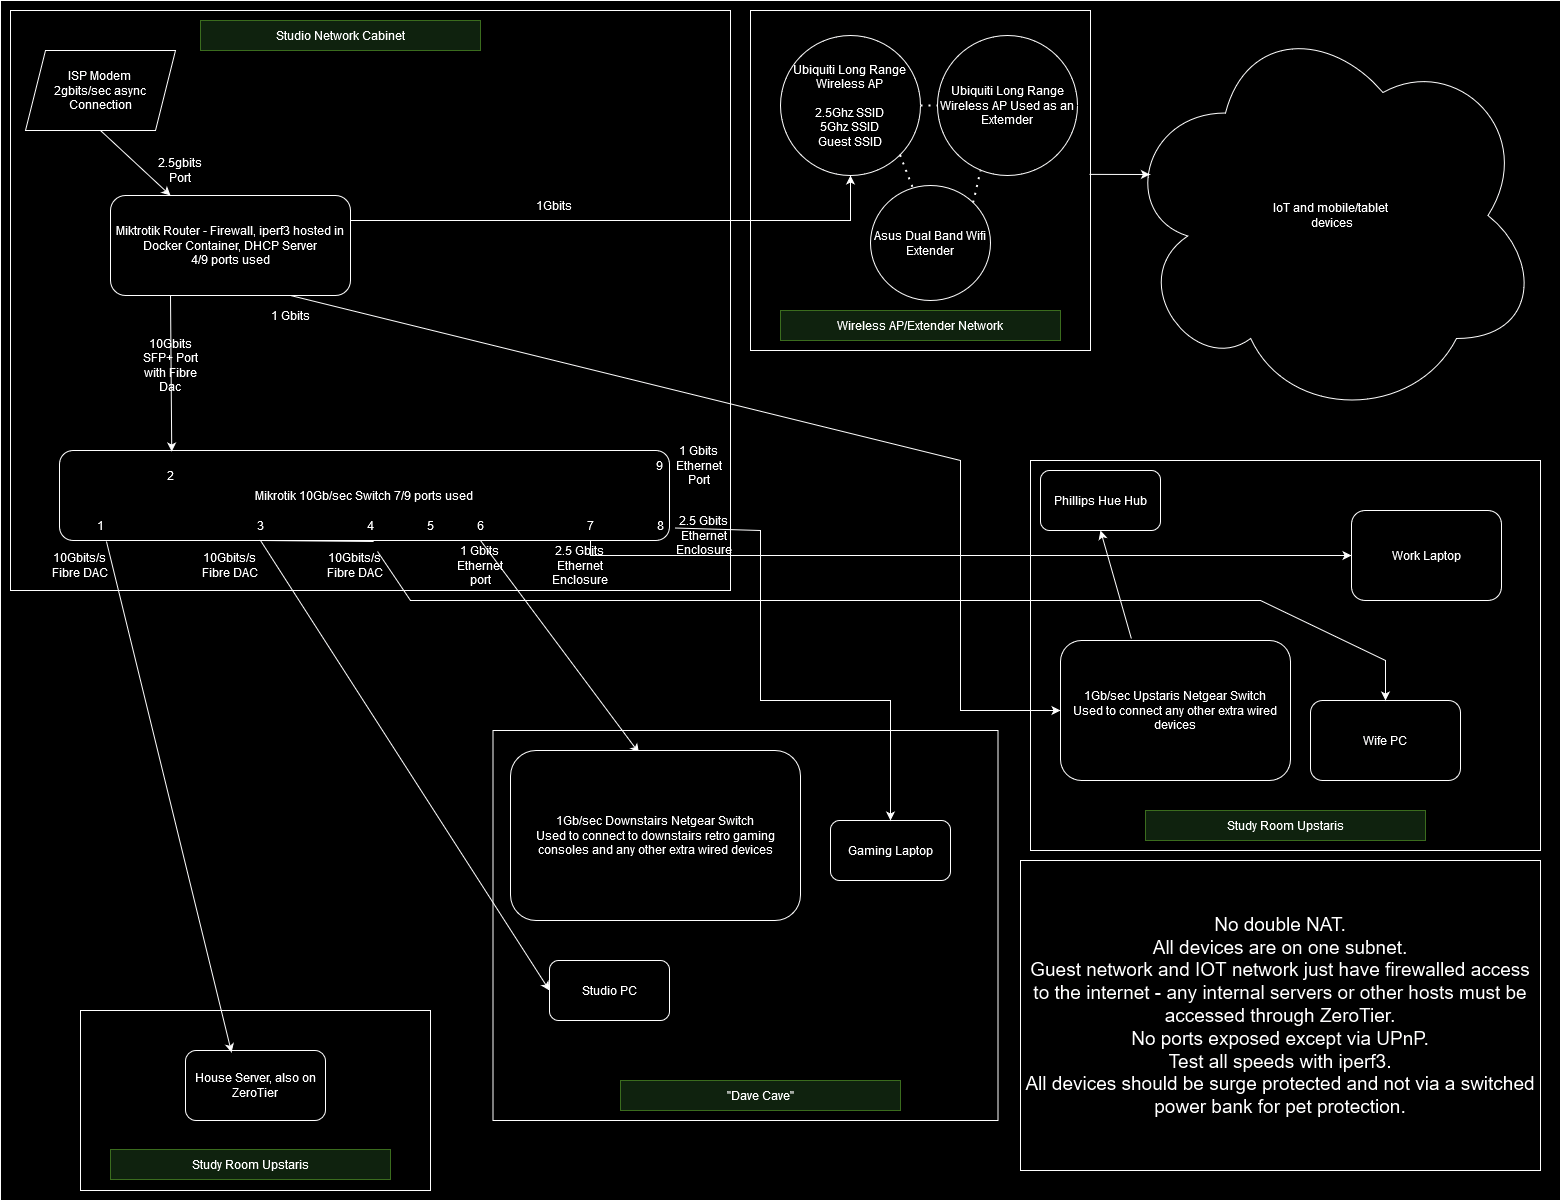

The diagram above was exported from draw.io. Its source (the exported page's mxGraphModel, read from the mxfile embedded in the PNG):
<mxGraphModel dx="2901" dy="2303" grid="1" gridSize="10" guides="1" tooltips="1" connect="1" arrows="1" fold="1" page="1" pageScale="1" pageWidth="827" pageHeight="1169" math="0" shadow="0">
  <root>
    <mxCell id="0" />
    <mxCell id="1" parent="0" />
    <mxCell id="e7EhjI9CJL2tR9g1YNYY-19" value="" style="rounded=0;whiteSpace=wrap;html=1;" parent="1" vertex="1">
      <mxGeometry x="-110" y="-10" width="1560" height="1200" as="geometry" />
    </mxCell>
    <mxCell id="e7EhjI9CJL2tR9g1YNYY-17" value="" style="rounded=0;whiteSpace=wrap;html=1;" parent="1" vertex="1">
      <mxGeometry x="-100" width="720" height="580" as="geometry" />
    </mxCell>
    <mxCell id="e7EhjI9CJL2tR9g1YNYY-13" value="" style="rounded=0;whiteSpace=wrap;html=1;" parent="1" vertex="1">
      <mxGeometry x="-30" y="1000" width="350" height="180" as="geometry" />
    </mxCell>
    <mxCell id="e7EhjI9CJL2tR9g1YNYY-11" value="" style="rounded=0;whiteSpace=wrap;html=1;" parent="1" vertex="1">
      <mxGeometry x="382.5" y="720" width="505" height="390" as="geometry" />
    </mxCell>
    <mxCell id="e7EhjI9CJL2tR9g1YNYY-9" value="" style="rounded=0;whiteSpace=wrap;html=1;" parent="1" vertex="1">
      <mxGeometry x="920" y="450" width="510" height="390" as="geometry" />
    </mxCell>
    <mxCell id="e7EhjI9CJL2tR9g1YNYY-6" value="" style="whiteSpace=wrap;html=1;aspect=fixed;" parent="1" vertex="1">
      <mxGeometry x="640" width="340" height="340" as="geometry" />
    </mxCell>
    <mxCell id="oFdAPZg3JqCYgI18KZOi-1" value="Miktrotik Router - Firewall, iperf3 hosted in Docker Container, DHCP Server &lt;br&gt;4/9 ports used" style="rounded=1;whiteSpace=wrap;html=1;" parent="1" vertex="1">
      <mxGeometry y="185" width="240" height="100" as="geometry" />
    </mxCell>
    <mxCell id="oFdAPZg3JqCYgI18KZOi-2" value="Mikrotik 10Gb/sec Switch 7/9 ports used" style="rounded=1;whiteSpace=wrap;html=1;" parent="1" vertex="1">
      <mxGeometry x="-51" y="440" width="610" height="90" as="geometry" />
    </mxCell>
    <mxCell id="oFdAPZg3JqCYgI18KZOi-4" value="" style="endArrow=classic;html=1;rounded=0;exitX=0.25;exitY=1;exitDx=0;exitDy=0;entryX=0.184;entryY=0.011;entryDx=0;entryDy=0;entryPerimeter=0;" parent="1" source="oFdAPZg3JqCYgI18KZOi-1" target="oFdAPZg3JqCYgI18KZOi-2" edge="1">
      <mxGeometry width="50" height="50" relative="1" as="geometry">
        <mxPoint x="390" y="620" as="sourcePoint" />
        <mxPoint x="440" y="570" as="targetPoint" />
      </mxGeometry>
    </mxCell>
    <mxCell id="oFdAPZg3JqCYgI18KZOi-7" value="" style="endArrow=classic;html=1;rounded=0;exitX=1;exitY=0.25;exitDx=0;exitDy=0;" parent="1" source="oFdAPZg3JqCYgI18KZOi-1" target="oFdAPZg3JqCYgI18KZOi-8" edge="1">
      <mxGeometry width="50" height="50" relative="1" as="geometry">
        <mxPoint x="780" y="550" as="sourcePoint" />
        <mxPoint x="700" y="670" as="targetPoint" />
        <Array as="points">
          <mxPoint x="740" y="210" />
        </Array>
      </mxGeometry>
    </mxCell>
    <mxCell id="oFdAPZg3JqCYgI18KZOi-8" value="Ubiquiti Long Range &lt;br&gt;Wireless AP&lt;br&gt;&lt;br&gt;2.5Ghz SSID&lt;br&gt;&lt;div&gt;5Ghz SSID&lt;/div&gt;&lt;div&gt;Guest SSID&lt;br&gt;&lt;/div&gt;" style="ellipse;whiteSpace=wrap;html=1;" parent="1" vertex="1">
      <mxGeometry x="670" y="25" width="140" height="140" as="geometry" />
    </mxCell>
    <mxCell id="oFdAPZg3JqCYgI18KZOi-11" value="House Server, also on ZeroTier" style="rounded=1;whiteSpace=wrap;html=1;" parent="1" vertex="1">
      <mxGeometry x="75" y="1040" width="140" height="70" as="geometry" />
    </mxCell>
    <mxCell id="oFdAPZg3JqCYgI18KZOi-12" value="" style="endArrow=classic;html=1;rounded=0;exitX=0.077;exitY=1.011;exitDx=0;exitDy=0;exitPerimeter=0;entryX=0.329;entryY=0.029;entryDx=0;entryDy=0;entryPerimeter=0;" parent="1" source="oFdAPZg3JqCYgI18KZOi-2" target="oFdAPZg3JqCYgI18KZOi-11" edge="1">
      <mxGeometry width="50" height="50" relative="1" as="geometry">
        <mxPoint x="390" y="620" as="sourcePoint" />
        <mxPoint x="172" y="1030" as="targetPoint" />
      </mxGeometry>
    </mxCell>
    <mxCell id="oFdAPZg3JqCYgI18KZOi-13" value="" style="endArrow=classic;html=1;rounded=0;exitX=0.515;exitY=1.011;exitDx=0;exitDy=0;exitPerimeter=0;entryX=0;entryY=0.5;entryDx=0;entryDy=0;" parent="1" source="oFdAPZg3JqCYgI18KZOi-2" edge="1" target="oFdAPZg3JqCYgI18KZOi-14">
      <mxGeometry width="50" height="50" relative="1" as="geometry">
        <mxPoint x="390" y="620" as="sourcePoint" />
        <mxPoint x="430" y="1000" as="targetPoint" />
        <Array as="points">
          <mxPoint x="150" y="530" />
        </Array>
      </mxGeometry>
    </mxCell>
    <mxCell id="oFdAPZg3JqCYgI18KZOi-14" value="Studio PC" style="rounded=1;whiteSpace=wrap;html=1;" parent="1" vertex="1">
      <mxGeometry x="439" y="950" width="120" height="60" as="geometry" />
    </mxCell>
    <mxCell id="oFdAPZg3JqCYgI18KZOi-15" value="Gaming Laptop" style="rounded=1;whiteSpace=wrap;html=1;" parent="1" vertex="1">
      <mxGeometry x="720" y="810" width="120" height="60" as="geometry" />
    </mxCell>
    <mxCell id="oFdAPZg3JqCYgI18KZOi-18" value="" style="endArrow=classic;html=1;rounded=0;exitX=0;exitY=0.25;exitDx=0;exitDy=0;entryX=0.5;entryY=0;entryDx=0;entryDy=0;" parent="1" source="EowZtm3qRLwpRNsVullQ-4" target="oFdAPZg3JqCYgI18KZOi-15" edge="1">
      <mxGeometry width="50" height="50" relative="1" as="geometry">
        <mxPoint x="390" y="620" as="sourcePoint" />
        <mxPoint x="500" y="730" as="targetPoint" />
        <Array as="points">
          <mxPoint x="650" y="520" />
          <mxPoint x="650" y="690" />
          <mxPoint x="780" y="690" />
        </Array>
      </mxGeometry>
    </mxCell>
    <mxCell id="oFdAPZg3JqCYgI18KZOi-19" value="ISP Modem&lt;br&gt;2gbits/sec async Connection" style="shape=parallelogram;perimeter=parallelogramPerimeter;whiteSpace=wrap;html=1;fixedSize=1;" parent="1" vertex="1">
      <mxGeometry x="-85" y="40" width="150" height="80" as="geometry" />
    </mxCell>
    <mxCell id="oFdAPZg3JqCYgI18KZOi-21" value="" style="endArrow=classic;html=1;rounded=0;entryX=0.25;entryY=0;entryDx=0;entryDy=0;exitX=0.5;exitY=1;exitDx=0;exitDy=0;" parent="1" source="oFdAPZg3JqCYgI18KZOi-19" target="oFdAPZg3JqCYgI18KZOi-1" edge="1">
      <mxGeometry width="50" height="50" relative="1" as="geometry">
        <mxPoint x="390" y="620" as="sourcePoint" />
        <mxPoint x="440" y="570" as="targetPoint" />
      </mxGeometry>
    </mxCell>
    <mxCell id="oFdAPZg3JqCYgI18KZOi-35" value="10Gbits/s&lt;br&gt;Fibre DAC" style="text;html=1;strokeColor=none;fillColor=none;align=center;verticalAlign=middle;whiteSpace=wrap;rounded=0;" parent="1" vertex="1">
      <mxGeometry x="-60" y="540" width="60" height="30" as="geometry" />
    </mxCell>
    <mxCell id="oFdAPZg3JqCYgI18KZOi-41" value="Phillips Hue Hub" style="rounded=1;whiteSpace=wrap;html=1;" parent="1" vertex="1">
      <mxGeometry x="930" y="460" width="120" height="60" as="geometry" />
    </mxCell>
    <mxCell id="oFdAPZg3JqCYgI18KZOi-43" value="" style="endArrow=classic;html=1;rounded=0;exitX=0.5;exitY=0;exitDx=0;exitDy=0;entryX=0.443;entryY=0.014;entryDx=0;entryDy=0;entryPerimeter=0;" parent="1" source="SGbkX9b31fogkm0w1czX-30" target="oFdAPZg3JqCYgI18KZOi-45" edge="1">
      <mxGeometry width="50" height="50" relative="1" as="geometry">
        <mxPoint x="730" y="500" as="sourcePoint" />
        <mxPoint x="1120" y="690" as="targetPoint" />
      </mxGeometry>
    </mxCell>
    <mxCell id="oFdAPZg3JqCYgI18KZOi-45" value="1Gb/sec Downstairs Netgear Switch&lt;br&gt;Used to connect to downstairs retro gaming consoles and any other extra wired devices" style="rounded=1;whiteSpace=wrap;html=1;" parent="1" vertex="1">
      <mxGeometry x="400" y="740" width="290" height="170" as="geometry" />
    </mxCell>
    <mxCell id="oFdAPZg3JqCYgI18KZOi-46" value="1Gbits" style="text;html=1;strokeColor=none;fillColor=none;align=center;verticalAlign=middle;whiteSpace=wrap;rounded=0;" parent="1" vertex="1">
      <mxGeometry x="414" y="180" width="60" height="30" as="geometry" />
    </mxCell>
    <mxCell id="oFdAPZg3JqCYgI18KZOi-47" value="1" style="text;html=1;strokeColor=none;fillColor=none;align=center;verticalAlign=middle;whiteSpace=wrap;rounded=0;" parent="1" vertex="1">
      <mxGeometry x="-40" y="500" width="60" height="30" as="geometry" />
    </mxCell>
    <mxCell id="oFdAPZg3JqCYgI18KZOi-48" value="2" style="text;html=1;strokeColor=none;fillColor=none;align=center;verticalAlign=middle;whiteSpace=wrap;rounded=0;" parent="1" vertex="1">
      <mxGeometry x="30" y="450" width="60" height="30" as="geometry" />
    </mxCell>
    <mxCell id="oFdAPZg3JqCYgI18KZOi-50" value="3" style="text;html=1;strokeColor=none;fillColor=none;align=center;verticalAlign=middle;whiteSpace=wrap;rounded=0;" parent="1" vertex="1">
      <mxGeometry x="120" y="500" width="60" height="30" as="geometry" />
    </mxCell>
    <mxCell id="oFdAPZg3JqCYgI18KZOi-51" value="4" style="text;html=1;strokeColor=none;fillColor=none;align=center;verticalAlign=middle;whiteSpace=wrap;rounded=0;" parent="1" vertex="1">
      <mxGeometry x="230" y="500" width="60" height="30" as="geometry" />
    </mxCell>
    <mxCell id="oFdAPZg3JqCYgI18KZOi-52" value="5" style="text;html=1;strokeColor=none;fillColor=none;align=center;verticalAlign=middle;whiteSpace=wrap;rounded=0;" parent="1" vertex="1">
      <mxGeometry x="290" y="500" width="60" height="30" as="geometry" />
    </mxCell>
    <mxCell id="oFdAPZg3JqCYgI18KZOi-53" value="6" style="text;html=1;strokeColor=none;fillColor=none;align=center;verticalAlign=middle;whiteSpace=wrap;rounded=0;" parent="1" vertex="1">
      <mxGeometry x="340" y="500" width="60" height="30" as="geometry" />
    </mxCell>
    <mxCell id="oFdAPZg3JqCYgI18KZOi-54" value="7" style="text;html=1;strokeColor=none;fillColor=none;align=center;verticalAlign=middle;whiteSpace=wrap;rounded=0;" parent="1" vertex="1">
      <mxGeometry x="450" y="500" width="60" height="30" as="geometry" />
    </mxCell>
    <mxCell id="oFdAPZg3JqCYgI18KZOi-55" value="9" style="text;html=1;strokeColor=none;fillColor=none;align=center;verticalAlign=middle;whiteSpace=wrap;rounded=0;" parent="1" vertex="1">
      <mxGeometry x="534" y="440" width="30" height="30" as="geometry" />
    </mxCell>
    <mxCell id="SGbkX9b31fogkm0w1czX-2" value="Wife PC" style="rounded=1;whiteSpace=wrap;html=1;" parent="1" vertex="1">
      <mxGeometry x="1200" y="690" width="150" height="80" as="geometry" />
    </mxCell>
    <mxCell id="SGbkX9b31fogkm0w1czX-6" value="&lt;div&gt;IoT and mobile/tablet&lt;/div&gt;&lt;div&gt;&amp;nbsp;devices&lt;/div&gt;" style="ellipse;shape=cloud;whiteSpace=wrap;html=1;" parent="1" vertex="1">
      <mxGeometry x="1010" width="420" height="410" as="geometry" />
    </mxCell>
    <mxCell id="SGbkX9b31fogkm0w1czX-11" value="Work Laptop" style="rounded=1;whiteSpace=wrap;html=1;" parent="1" vertex="1">
      <mxGeometry x="1241" y="500" width="150" height="90" as="geometry" />
    </mxCell>
    <mxCell id="SGbkX9b31fogkm0w1czX-13" value="&lt;div style=&quot;font-size: 19px;&quot;&gt;&lt;font style=&quot;font-size: 19px;&quot;&gt;No double NAT.&lt;/font&gt;&lt;/div&gt;&lt;div style=&quot;font-size: 19px;&quot;&gt;&lt;font style=&quot;font-size: 19px;&quot;&gt;All devices are on one subnet.&lt;/font&gt;&lt;/div&gt;&lt;div style=&quot;font-size: 19px;&quot;&gt;&lt;font style=&quot;font-size: 19px;&quot;&gt;Guest network and IOT network just have firewalled access to the internet - any internal servers or other hosts must be accessed through ZeroTier.&lt;br&gt;&lt;/font&gt;&lt;/div&gt;&lt;div style=&quot;font-size: 19px;&quot;&gt;&lt;font style=&quot;font-size: 19px;&quot;&gt;No ports exposed except via UPnP.&lt;br&gt;Test all speeds with iperf3.&lt;br&gt;All devices should be surge protected and not via a switched power bank for pet protection.&lt;/font&gt;&lt;/div&gt;" style="rounded=0;whiteSpace=wrap;html=1;" parent="1" vertex="1">
      <mxGeometry x="910" y="850" width="520" height="310" as="geometry" />
    </mxCell>
    <mxCell id="SGbkX9b31fogkm0w1czX-26" value="10Gbits SFP+ Port with Fibre Dac" style="text;html=1;strokeColor=none;fillColor=none;align=center;verticalAlign=middle;whiteSpace=wrap;rounded=0;" parent="1" vertex="1">
      <mxGeometry x="30" y="340" width="60" height="30" as="geometry" />
    </mxCell>
    <mxCell id="SGbkX9b31fogkm0w1czX-30" value="1 Gbits&lt;br&gt;Ethernet port" style="text;html=1;strokeColor=none;fillColor=none;align=center;verticalAlign=middle;whiteSpace=wrap;rounded=0;" parent="1" vertex="1">
      <mxGeometry x="340" y="530" width="60" height="50" as="geometry" />
    </mxCell>
    <mxCell id="SGbkX9b31fogkm0w1czX-33" value="2.5gbits Port" style="text;html=1;strokeColor=none;fillColor=none;align=center;verticalAlign=middle;whiteSpace=wrap;rounded=0;" parent="1" vertex="1">
      <mxGeometry x="40" y="145" width="60" height="30" as="geometry" />
    </mxCell>
    <mxCell id="SGbkX9b31fogkm0w1czX-35" value="10Gbits/s&lt;br&gt;Fibre DAC" style="text;html=1;strokeColor=none;fillColor=none;align=center;verticalAlign=middle;whiteSpace=wrap;rounded=0;" parent="1" vertex="1">
      <mxGeometry x="215" y="540" width="60" height="30" as="geometry" />
    </mxCell>
    <mxCell id="TGBfcYVljU7c3RCMYYJg-1" value="&lt;div&gt;8&lt;/div&gt;" style="text;html=1;strokeColor=none;fillColor=none;align=center;verticalAlign=middle;whiteSpace=wrap;rounded=0;" parent="1" vertex="1">
      <mxGeometry x="520" y="500" width="60" height="30" as="geometry" />
    </mxCell>
    <mxCell id="TGBfcYVljU7c3RCMYYJg-3" value="2.5 Gbits&lt;br&gt;Ethernet &lt;br&gt;Enclosure" style="text;html=1;strokeColor=none;fillColor=none;align=center;verticalAlign=middle;whiteSpace=wrap;rounded=0;" parent="1" vertex="1">
      <mxGeometry x="440" y="540" width="60" height="30" as="geometry" />
    </mxCell>
    <mxCell id="e7EhjI9CJL2tR9g1YNYY-7" value="Wireless AP/Extender Network" style="text;html=1;strokeColor=#82b366;fillColor=#d5e8d4;align=center;verticalAlign=middle;whiteSpace=wrap;rounded=0;" parent="1" vertex="1">
      <mxGeometry x="670" y="300" width="280" height="30" as="geometry" />
    </mxCell>
    <mxCell id="e7EhjI9CJL2tR9g1YNYY-10" value="Study Room Upstaris" style="text;html=1;strokeColor=#82b366;fillColor=#d5e8d4;align=center;verticalAlign=middle;whiteSpace=wrap;rounded=0;" parent="1" vertex="1">
      <mxGeometry x="1035" y="800" width="280" height="30" as="geometry" />
    </mxCell>
    <mxCell id="e7EhjI9CJL2tR9g1YNYY-14" value="&quot;Dave Cave&quot;" style="text;html=1;strokeColor=#82b366;fillColor=#d5e8d4;align=center;verticalAlign=middle;whiteSpace=wrap;rounded=0;" parent="1" vertex="1">
      <mxGeometry x="510" y="1070" width="280" height="30" as="geometry" />
    </mxCell>
    <mxCell id="e7EhjI9CJL2tR9g1YNYY-15" value="Study Room Upstaris" style="text;html=1;strokeColor=#82b366;fillColor=#d5e8d4;align=center;verticalAlign=middle;whiteSpace=wrap;rounded=0;" parent="1" vertex="1">
      <mxGeometry y="1139" width="280" height="30" as="geometry" />
    </mxCell>
    <mxCell id="e7EhjI9CJL2tR9g1YNYY-18" value="Studio Network Cabinet" style="text;html=1;strokeColor=#82b366;fillColor=#d5e8d4;align=center;verticalAlign=middle;whiteSpace=wrap;rounded=0;" parent="1" vertex="1">
      <mxGeometry x="90" y="10" width="280" height="30" as="geometry" />
    </mxCell>
    <mxCell id="EowZtm3qRLwpRNsVullQ-1" value="10Gbits/s&lt;br&gt;Fibre DAC" style="text;html=1;strokeColor=none;fillColor=none;align=center;verticalAlign=middle;whiteSpace=wrap;rounded=0;" parent="1" vertex="1">
      <mxGeometry x="90" y="540" width="60" height="30" as="geometry" />
    </mxCell>
    <mxCell id="EowZtm3qRLwpRNsVullQ-4" value="2.5 Gbits&lt;br&gt;Ethernet &lt;br&gt;Enclosure" style="text;html=1;strokeColor=none;fillColor=none;align=center;verticalAlign=middle;whiteSpace=wrap;rounded=0;" parent="1" vertex="1">
      <mxGeometry x="564" y="510" width="60" height="30" as="geometry" />
    </mxCell>
    <mxCell id="RUNMuoesmMbyY9hgt66L-1" value="1Gb/sec Upstaris Netgear Switch&lt;br&gt;Used to connect any other extra wired devices" style="rounded=1;whiteSpace=wrap;html=1;" parent="1" vertex="1">
      <mxGeometry x="950" y="630" width="230" height="140" as="geometry" />
    </mxCell>
    <mxCell id="RUNMuoesmMbyY9hgt66L-4" value="" style="endArrow=classic;html=1;rounded=0;entryX=0;entryY=0.5;entryDx=0;entryDy=0;exitX=0.75;exitY=1;exitDx=0;exitDy=0;" parent="1" source="oFdAPZg3JqCYgI18KZOi-1" target="RUNMuoesmMbyY9hgt66L-1" edge="1">
      <mxGeometry width="50" height="50" relative="1" as="geometry">
        <mxPoint x="560" y="455" as="sourcePoint" />
        <mxPoint x="920" y="430" as="targetPoint" />
        <Array as="points">
          <mxPoint x="850" y="450" />
          <mxPoint x="850" y="700" />
        </Array>
      </mxGeometry>
    </mxCell>
    <mxCell id="dhTdx_uANvpvSDGIhfw--3" value="&lt;div&gt;1 Gbits&lt;/div&gt;" style="text;html=1;strokeColor=none;fillColor=none;align=center;verticalAlign=middle;whiteSpace=wrap;rounded=0;" parent="1" vertex="1">
      <mxGeometry x="150" y="290" width="60" height="30" as="geometry" />
    </mxCell>
    <mxCell id="PlMdjF1SJoJuIzY1vAWJ-1" value="Ubiquiti Long Range Wireless AP Used as an Extemder" style="ellipse;whiteSpace=wrap;html=1;aspect=fixed;" vertex="1" parent="1">
      <mxGeometry x="827" y="25" width="140" height="140" as="geometry" />
    </mxCell>
    <mxCell id="PlMdjF1SJoJuIzY1vAWJ-2" value="Asus Dual Band Wifi Extender" style="ellipse;whiteSpace=wrap;html=1;" vertex="1" parent="1">
      <mxGeometry x="760" y="175" width="120" height="115" as="geometry" />
    </mxCell>
    <mxCell id="PlMdjF1SJoJuIzY1vAWJ-3" value="" style="endArrow=none;dashed=1;html=1;dashPattern=1 3;strokeWidth=2;rounded=0;exitX=1;exitY=0.5;exitDx=0;exitDy=0;entryX=0;entryY=0.5;entryDx=0;entryDy=0;" edge="1" parent="1" source="oFdAPZg3JqCYgI18KZOi-8" target="PlMdjF1SJoJuIzY1vAWJ-1">
      <mxGeometry width="50" height="50" relative="1" as="geometry">
        <mxPoint x="795" y="120" as="sourcePoint" />
        <mxPoint x="845" y="70" as="targetPoint" />
      </mxGeometry>
    </mxCell>
    <mxCell id="PlMdjF1SJoJuIzY1vAWJ-4" value="" style="endArrow=none;dashed=1;html=1;dashPattern=1 3;strokeWidth=2;rounded=0;exitX=1;exitY=0;exitDx=0;exitDy=0;" edge="1" parent="1" source="PlMdjF1SJoJuIzY1vAWJ-2">
      <mxGeometry width="50" height="50" relative="1" as="geometry">
        <mxPoint x="860" y="170" as="sourcePoint" />
        <mxPoint x="870" y="160" as="targetPoint" />
        <Array as="points">
          <mxPoint x="870" y="160" />
        </Array>
      </mxGeometry>
    </mxCell>
    <mxCell id="PlMdjF1SJoJuIzY1vAWJ-7" value="" style="endArrow=none;dashed=1;html=1;dashPattern=1 3;strokeWidth=2;rounded=0;exitX=1;exitY=1;exitDx=0;exitDy=0;entryX=0.358;entryY=0.035;entryDx=0;entryDy=0;entryPerimeter=0;" edge="1" parent="1" source="oFdAPZg3JqCYgI18KZOi-8" target="PlMdjF1SJoJuIzY1vAWJ-2">
      <mxGeometry width="50" height="50" relative="1" as="geometry">
        <mxPoint x="200" y="590" as="sourcePoint" />
        <mxPoint x="250" y="540" as="targetPoint" />
      </mxGeometry>
    </mxCell>
    <mxCell id="PlMdjF1SJoJuIzY1vAWJ-9" value="" style="endArrow=classic;html=1;rounded=0;exitX=0.867;exitY=0.033;exitDx=0;exitDy=0;entryX=0.5;entryY=0;entryDx=0;entryDy=0;exitPerimeter=0;" edge="1" parent="1" source="SGbkX9b31fogkm0w1czX-35" target="SGbkX9b31fogkm0w1czX-2">
      <mxGeometry width="50" height="50" relative="1" as="geometry">
        <mxPoint x="600" y="590" as="sourcePoint" />
        <mxPoint x="650" y="540" as="targetPoint" />
        <Array as="points">
          <mxPoint x="300" y="590" />
          <mxPoint x="1030" y="590" />
          <mxPoint x="1150" y="590" />
          <mxPoint x="1275" y="650" />
        </Array>
      </mxGeometry>
    </mxCell>
    <mxCell id="PlMdjF1SJoJuIzY1vAWJ-10" value="" style="endArrow=classic;html=1;rounded=0;entryX=0.5;entryY=1;entryDx=0;entryDy=0;exitX=0.308;exitY=-0.014;exitDx=0;exitDy=0;exitPerimeter=0;" edge="1" parent="1" source="RUNMuoesmMbyY9hgt66L-1" target="oFdAPZg3JqCYgI18KZOi-41">
      <mxGeometry width="50" height="50" relative="1" as="geometry">
        <mxPoint x="600" y="590" as="sourcePoint" />
        <mxPoint x="650" y="540" as="targetPoint" />
      </mxGeometry>
    </mxCell>
    <mxCell id="PlMdjF1SJoJuIzY1vAWJ-11" value="" style="endArrow=classic;html=1;rounded=0;entryX=0;entryY=0.5;entryDx=0;entryDy=0;exitX=0.5;exitY=1;exitDx=0;exitDy=0;" edge="1" parent="1" source="oFdAPZg3JqCYgI18KZOi-54" target="SGbkX9b31fogkm0w1czX-11">
      <mxGeometry width="50" height="50" relative="1" as="geometry">
        <mxPoint x="600" y="800" as="sourcePoint" />
        <mxPoint x="650" y="750" as="targetPoint" />
        <Array as="points">
          <mxPoint x="480" y="545" />
          <mxPoint x="770" y="545" />
        </Array>
      </mxGeometry>
    </mxCell>
    <mxCell id="PlMdjF1SJoJuIzY1vAWJ-12" value="" style="endArrow=classic;html=1;rounded=0;entryX=0.07;entryY=0.4;entryDx=0;entryDy=0;entryPerimeter=0;exitX=0.997;exitY=0.482;exitDx=0;exitDy=0;exitPerimeter=0;" edge="1" parent="1" source="e7EhjI9CJL2tR9g1YNYY-6" target="SGbkX9b31fogkm0w1czX-6">
      <mxGeometry width="50" height="50" relative="1" as="geometry">
        <mxPoint x="600" y="440" as="sourcePoint" />
        <mxPoint x="650" y="390" as="targetPoint" />
      </mxGeometry>
    </mxCell>
    <mxCell id="PlMdjF1SJoJuIzY1vAWJ-13" style="edgeStyle=orthogonalEdgeStyle;rounded=0;orthogonalLoop=1;jettySize=auto;html=1;exitX=0.5;exitY=1;exitDx=0;exitDy=0;" edge="1" parent="1" source="EowZtm3qRLwpRNsVullQ-4" target="EowZtm3qRLwpRNsVullQ-4">
      <mxGeometry relative="1" as="geometry" />
    </mxCell>
    <mxCell id="PlMdjF1SJoJuIzY1vAWJ-14" value="1 Gbits&lt;br&gt;Ethernet&lt;br&gt;Port" style="text;html=1;align=center;verticalAlign=middle;whiteSpace=wrap;rounded=0;" vertex="1" parent="1">
      <mxGeometry x="559" y="440" width="60" height="30" as="geometry" />
    </mxCell>
  </root>
</mxGraphModel>